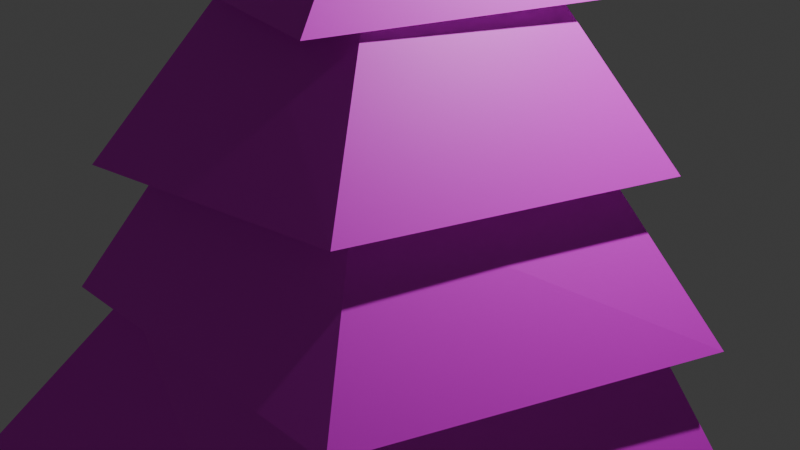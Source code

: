 # Source: foresttree.blend  (saved by Blender 4.5.88; exported with 4.5.12 LTS)
import bpy
from mathutils import Matrix  # noqa: F401  (used for matrix-valued properties, if any)

bpy.ops.wm.read_factory_settings(use_empty=True)
scene = bpy.context.scene
scene.name = 'Scene'

# ---- collections
col_collection = bpy.data.collections.new('Collection'); scene.collection.children.link(col_collection)

# ---- images (referenced by path relative to the original .blend; pixels are not part of the script)
import os
ASSET_DIR = os.environ.get("B2B_ASSET_DIR", "")  # directory of the original .blend (textures are referenced by path, not embedded)
HERE = os.path.dirname(os.path.abspath(__file__))  # packed textures are extracted next to this script under _unpacked/

def load_image(name, relpath, width, height, colorspace="sRGB"):
    """Load a texture the original file referenced (path relative to the .blend, or extracted next to this script)."""
    p = next((c for c in (os.path.join(HERE, relpath), os.path.join(ASSET_DIR, relpath)) if relpath and os.path.exists(c)), "")
    if p:
        img = bpy.data.images.load(p, check_existing=True)
        img.name = name
    else:  # same state as the original file: an image datablock whose file is absent (Cycles renders it pink)
        img = bpy.data.images.new(name, width, height)
        img.source = "FILE"
        img.filepath = "//" + (relpath or name)
    img.colorspace_settings.name = colorspace
    return img
img_forest_tree_texture_png = load_image('forest tree texture.png', 'forest tree texture.png', 1024, 1024, 'sRGB')

# ---- materials (node trees are filled in below, after node groups)
mat_material_001 = bpy.data.materials.new('Material.001')

# ---- material node trees
mat_material_001.use_nodes = True; mat_material_001.node_tree.nodes.clear()
_N = mat_material_001.node_tree.nodes; _L = mat_material_001.node_tree.links
n0 = _N.new('ShaderNodeBsdfPrincipled'); n0.name = 'Principled BSDF'; n0.location = (-200, 100)
n1 = _N.new('ShaderNodeOutputMaterial'); n1.name = 'Material Output'; n1.location = (200, 100)
n2 = _N.new('ShaderNodeTexImage'); n2.name = 'Image Texture'; n2.location = (-490, 71)
n2.image = img_forest_tree_texture_png
_L.new(n0.outputs[0], n1.inputs[0])
_L.new(n2.outputs[0], n0.inputs[0])
n1.is_active_output = True

# ---- world
world_world = bpy.data.worlds.new('World'); scene.world = world_world
world_world.use_nodes = True; world_world.node_tree.nodes.clear()
_N = world_world.node_tree.nodes; _L = world_world.node_tree.links
n0 = _N.new('ShaderNodeOutputWorld'); n0.name = 'World Output'; n0.location = (200, 100)
n1 = _N.new('ShaderNodeBackground'); n1.name = 'Background'; n1.location = (-200, 100)
n1.inputs[0].default_value = (0.05088, 0.05088, 0.05088, 1.0)
_L.new(n1.outputs[0], n0.inputs[0])
n0.is_active_output = True
world_world.color = (0.05088, 0.05088, 0.05088)
world_world.sun_shadow_jitter_overblur = 0.0

# ---- cameras
cam_camera = bpy.data.cameras.new('Camera')
cam_camera.clip_end = 100.0
cam_camera.ortho_scale = 7.314

# ---- lights
light_light = bpy.data.lights.new('Light', 'POINT')
light_light.energy = 1000.0
light_light.shadow_soft_size = 0.1

# ---- meshes
me_cylinder = bpy.data.meshes.new('Cylinder')
me_cylinder.from_pydata([(-5.747e-09, 0.5179, -8.009), (0.04759, 0.1254, 8.009), (0.4925, 0.16, -8.009), (0.1579, 0.088, 8.009), (0.3044, -0.419, -8.009), (0.1565, -0.0285, 8.009), (-0.3044, -0.419, -8.009), (0.04521, -0.0631, 8.009), (-0.4925, 0.16, -8.009), (-0.02207, 0.03201, 8.009), (-0.02408, 0.3559, 6.557), (0.355, 0.2274, 6.557), (0.2001, -0.2754, 6.557), (-0.2001, -0.2754, 6.557), (-0.2634, 0.03506, 6.557), (0.3725, 0.121, 5.506), (0.2302, -0.3169, 5.506), (-0.2302, -0.3169, 5.506), (-0.3725, 0.121, 5.506), (-3.514e-09, 0.3917, 5.506), (0.7341, 0.2385, 3.997), (0.4537, -0.6244, 3.997), (-0.4537, -0.6244, 3.997), (-0.7341, 0.2385, 3.997), (5.018e-09, 0.7718, 3.997), (1.306, 0.4245, 2.713), (0.8074, -1.111, 2.713), (-0.8074, -1.111, 2.713), (-1.306, 0.4245, 2.713), (2.848e-09, 1.374, 2.713), (1.925, 0.6254, 1.1), (1.19, -1.637, 1.1), (-1.19, -1.637, 1.1), (-1.925, 0.6254, 1.1), (-2.177e-09, 2.024, 1.1), (2.623, 0.8522, -0.6571), (1.621, -2.231, -0.6571), (-1.621, -2.231, -0.6571), (-2.623, 0.8522, -0.6571), (0.3739, 2.666, -0.6381), (4.246, 1.38, -5.522), (2.624, -3.612, -5.522), (-2.624, -3.612, -5.522), (-4.246, 1.38, -5.522), (5.942e-08, 4.465, -5.522), (0.4277, 0.139, -5.402), (0.2643, -0.3638, -5.402), (-0.2643, -0.3638, -5.402), (-0.4277, 0.139, -5.402), (-4.207e-09, 0.4497, -5.402), (4.299e-08, 3.611, -3.09), (3.434, 1.116, -3.09), (2.123, -2.921, -3.09), (-2.123, -2.921, -3.09), (-3.743, 0.9758, -3.203), (0.4162, 3.135, -0.5207), (3.227, 0.963, -0.5001), (1.939, -2.611, -0.5396), (-1.855, -2.611, -0.5396), (-3.189, 1.237, -0.8054), (1.561e-08, 2.772, 1.061), (2.637, 0.8567, 1.061), (1.63, -2.243, 1.061), (-1.67, -2.418, 0.7861), (-3.133, 1.099, 0.3922), (-1.302e-08, 1.986, 2.515), (1.915, 0.8865, 2.496), (0.8658, -1.852, 2.44), (-1.168, -1.607, 2.515), (-1.889, 0.6138, 2.515), (-0.3558, 1.422, 4.228), (1.386, 0.4503, 4.228), (0.6536, -1.363, 4.115), (-0.8566, -1.179, 4.228), (-1.386, 0.4503, 4.228), (-0.1384, 0.7235, 5.63), (0.69, 0.2242, 5.63), (0.4264, -0.5869, 5.63), (-0.4264, -0.5869, 5.63), (-0.6484, 0.03992, 5.63), (-0.03836, 4.131, -2.458), (4.026, 1.218, -2.821), (2.44, -3.359, -2.656), (-2.502, -3.956, -2.579), (-4.181, 1.768, -2.769), (4.926, 1.203, -5.115), (2.924, -4.025, -4.94), (-3.515, -3.617, -4.958), (-4.826, 1.2, -5.304), (0.21, 4.948, -5.272)], [], [(10, 1, 3, 11), (11, 3, 5, 12), (12, 5, 7, 13), (3, 1, 9, 7, 5), (13, 7, 9, 14), (14, 9, 1, 10), (0, 2, 4, 6, 8), (79, 14, 10, 75), (78, 13, 14, 79), (77, 12, 13, 78), (76, 11, 12, 77), (75, 10, 11, 76), (70, 19, 15, 71), (71, 15, 16, 72), (72, 16, 17, 73), (73, 17, 18, 74), (74, 18, 19, 70), (69, 23, 24, 65), (68, 22, 23, 69), (67, 21, 22, 68), (66, 20, 21, 67), (65, 24, 20, 66), (60, 29, 25, 61), (61, 25, 26, 62), (62, 26, 27, 63), (63, 27, 28, 64), (64, 28, 29, 60), (59, 33, 34, 55), (58, 32, 33, 59), (57, 31, 32, 58), (56, 30, 31, 57), (55, 34, 30, 56), (80, 39, 35, 81), (81, 35, 36, 82), (82, 36, 37, 83), (83, 37, 38, 84), (84, 38, 39, 80), (48, 43, 44, 49), (47, 42, 43, 48), (46, 41, 42, 47), (45, 40, 41, 46), (49, 44, 40, 45), (0, 49, 45, 2), (2, 45, 46, 4), (4, 46, 47, 6), (6, 47, 48, 8), (8, 48, 49, 0), (88, 54, 50, 89), (87, 53, 54, 88), (86, 52, 53, 87), (85, 51, 52, 86), (89, 50, 51, 85), (39, 55, 56, 35), (35, 56, 57, 36), (36, 57, 58, 37), (37, 58, 59, 38), (38, 59, 55, 39), (33, 64, 60, 34), (32, 63, 64, 33), (31, 62, 63, 32), (30, 61, 62, 31), (34, 60, 61, 30), (29, 65, 66, 25), (25, 66, 67, 26), (26, 67, 68, 27), (27, 68, 69, 28), (28, 69, 65, 29), (23, 74, 70, 24), (22, 73, 74, 23), (21, 72, 73, 22), (20, 71, 72, 21), (24, 70, 71, 20), (19, 75, 76, 15), (15, 76, 77, 16), (16, 77, 78, 17), (17, 78, 79, 18), (18, 79, 75, 19), (54, 84, 80, 50), (53, 83, 84, 54), (52, 82, 83, 53), (51, 81, 82, 52), (50, 80, 81, 51), (44, 89, 85, 40), (40, 85, 86, 41), (41, 86, 87, 42), (42, 87, 88, 43), (43, 88, 89, 44)])
_uv = me_cylinder.uv_layers.new(name='UVMap')
_uv.uv.foreach_set('vector', [1.0, 0.9547, 1.0, 1.0, 0.8, 1.0, 0.8, 0.9547, 0.8, 0.9547, 0.8, 1.0, 0.6, 1.0, 0.6, 0.9547, 0.6, 0.9547, 0.6, 1.0, 0.4, 1.0, 0.4, 0.9547, 0.4783, 0.3242, 0.25, 0.49, 0.02175, 0.3242, 0.1089, 0.05584, 0.3911, 0.05584, 0.4, 0.9547, 0.4, 1.0, 0.2, 1.0, 0.2, 0.9547, 0.2, 0.9547, 0.2, 1.0, 2.98e-08, 1.0, 2.98e-08, 0.9547, 0.6925, 0.4034, 0.6422, 0.4399, 0.6614, 0.499, 0.7236, 0.499, 0.7428, 0.4399, 0.2, 0.9383, 0.2, 0.9547, 2.98e-08, 0.9547, 2.98e-08, 0.9383, 0.4, 0.9383, 0.4, 0.9547, 0.2, 0.9547, 0.2, 0.9383, 0.6, 0.9383, 0.6, 0.9547, 0.4, 0.9547, 0.4, 0.9383, 0.8, 0.9383, 0.8, 0.9547, 0.6, 0.9547, 0.6, 0.9383, 1.0, 0.9383, 1.0, 0.9547, 0.8, 0.9547, 0.8, 0.9383, 1.0, 0.9025, 1.0, 0.9219, 0.8, 0.9219, 0.8, 0.9025, 0.8, 0.9025, 0.8, 0.9219, 0.6, 0.9219, 0.6, 0.9025, 0.6, 0.9025, 0.6, 0.9219, 0.4, 0.9219, 0.4, 0.9025, 0.4, 0.9025, 0.4, 0.9219, 0.2, 0.9219, 0.2, 0.9025, 0.2, 0.9025, 0.2, 0.9219, 2.98e-08, 0.9219, 2.98e-08, 0.9025, 0.2, 0.8589, 0.2, 0.883, 2.98e-08, 0.883, 2.98e-08, 0.8589, 0.4, 0.8589, 0.4, 0.883, 0.2, 0.883, 0.2, 0.8589, 0.6, 0.8589, 0.6, 0.883, 0.4, 0.883, 0.4, 0.8589, 0.8, 0.8589, 0.8, 0.883, 0.6, 0.883, 0.6, 0.8589, 1.0, 0.8589, 1.0, 0.883, 0.8, 0.883, 0.8, 0.8589, 1.0, 0.8095, 1.0, 0.8347, 0.8, 0.8347, 0.8, 0.8095, 0.8, 0.8095, 0.8, 0.8347, 0.6, 0.8347, 0.6, 0.8095, 0.6, 0.8095, 0.6, 0.8347, 0.4, 0.8347, 0.4, 0.8095, 0.4, 0.8095, 0.4, 0.8347, 0.2, 0.8347, 0.2, 0.8095, 0.2, 0.8095, 0.2, 0.8347, 2.98e-08, 0.8347, 2.98e-08, 0.8095, 0.2, 0.7569, 0.2, 0.7843, 2.98e-08, 0.7843, 2.98e-08, 0.7569, 0.4, 0.7569, 0.4, 0.7843, 0.2, 0.7843, 0.2, 0.7569, 0.6, 0.7569, 0.6, 0.7843, 0.4, 0.7843, 0.4, 0.7569, 0.8, 0.7569, 0.8, 0.7843, 0.6, 0.7843, 0.6, 0.7569, 1.0, 0.7569, 1.0, 0.7843, 0.8, 0.7843, 0.8, 0.7569, 1.0, 0.7128, 1.0, 0.7295, 0.8, 0.7295, 0.8, 0.7128, 0.8, 0.7128, 0.8, 0.7295, 0.6, 0.7295, 0.6, 0.7128, 0.6, 0.7128, 0.6, 0.7295, 0.4, 0.7295, 0.4, 0.7128, 0.4, 0.7128, 0.4, 0.7295, 0.2, 0.7295, 0.2, 0.7128, 0.2, 0.7128, 0.2, 0.7295, 2.98e-08, 0.7295, 2.98e-08, 0.7128, 0.2, 0.5814, 0.2, 0.6627, 2.98e-08, 0.6627, 2.98e-08, 0.5814, 0.4, 0.5814, 0.4, 0.6627, 0.2, 0.6627, 0.2, 0.5814, 0.4554, 0.6843, 0.4554, 0.7657, 0.2554, 0.7657, 0.2554, 0.6843, 0.6554, 0.6843, 0.6554, 0.7657, 0.4554, 0.7657, 0.4554, 0.6843, 0.8554, 0.6843, 0.8554, 0.7657, 0.6554, 0.7657, 0.6554, 0.6843, 0.6375, 0.4012, 0.6375, 0.3833, 0.6815, 0.3833, 0.6815, 0.4012, 0.8, 0.5, 0.8, 0.5814, 0.6, 0.5814, 0.6, 0.5, 0.7256, 0.4012, 0.7256, 0.3833, 0.7696, 0.3833, 0.7696, 0.4012, 0.7696, 0.4012, 0.7696, 0.3833, 0.8136, 0.3833, 0.8136, 0.4012, 0.8136, 0.4012, 0.8136, 0.3833, 0.8577, 0.3833, 0.8577, 0.4012, 0.2, 0.6794, 0.2, 0.6961, 2.98e-08, 0.6961, 2.98e-08, 0.6794, 0.4, 0.6794, 0.4, 0.6961, 0.2, 0.6961, 0.2, 0.6794, 0.6, 0.6794, 0.6, 0.6961, 0.4, 0.6961, 0.4, 0.6794, 0.8, 0.6794, 0.8, 0.6961, 0.6, 0.6961, 0.6, 0.6794, 1.0, 0.6794, 1.0, 0.6961, 0.8, 0.6961, 0.8, 0.6794, 1.0, 0.7295, 1.0, 0.7569, 0.8, 0.7569, 0.8, 0.7295, 0.8, 0.7295, 0.8, 0.7569, 0.6, 0.7569, 0.6, 0.7295, 0.6, 0.7295, 0.6, 0.7569, 0.4, 0.7569, 0.4, 0.7295, 0.4, 0.7295, 0.4, 0.7569, 0.2, 0.7569, 0.2, 0.7295, 0.2, 0.7295, 0.2, 0.7569, 2.98e-08, 0.7569, 2.98e-08, 0.7295, 0.2, 0.7843, 0.2, 0.8095, 2.98e-08, 0.8095, 2.98e-08, 0.7843, 0.4, 0.7843, 0.4, 0.8095, 0.2, 0.8095, 0.2, 0.7843, 0.6, 0.7843, 0.6, 0.8095, 0.4, 0.8095, 0.4, 0.7843, 0.8, 0.7843, 0.8, 0.8095, 0.6, 0.8095, 0.6, 0.7843, 1.0, 0.7843, 1.0, 0.8095, 0.8, 0.8095, 0.8, 0.7843, 1.0, 0.8347, 1.0, 0.8589, 0.8, 0.8589, 0.8, 0.8347, 0.8, 0.8347, 0.8, 0.8589, 0.6, 0.8589, 0.6, 0.8347, 0.6, 0.8347, 0.6, 0.8589, 0.4, 0.8589, 0.4, 0.8347, 0.4, 0.8347, 0.4, 0.8589, 0.2, 0.8589, 0.2, 0.8347, 0.2, 0.8347, 0.2, 0.8589, 2.98e-08, 0.8589, 2.98e-08, 0.8347, 0.2, 0.883, 0.2, 0.9025, 2.98e-08, 0.9025, 2.98e-08, 0.883, 0.4, 0.883, 0.4, 0.9025, 0.2, 0.9025, 0.2, 0.883, 0.6, 0.883, 0.6, 0.9025, 0.4, 0.9025, 0.4, 0.883, 0.8, 0.883, 0.8, 0.9025, 0.6, 0.9025, 0.6, 0.883, 1.0, 0.883, 1.0, 0.9025, 0.8, 0.9025, 0.8, 0.883, 1.0, 0.9219, 1.0, 0.9383, 0.8, 0.9383, 0.8, 0.9219, 0.8, 0.9219, 0.8, 0.9383, 0.6, 0.9383, 0.6, 0.9219, 0.6, 0.9219, 0.6, 0.9383, 0.4, 0.9383, 0.4, 0.9219, 0.4, 0.9219, 0.4, 0.9383, 0.2, 0.9383, 0.2, 0.9219, 0.2, 0.9219, 0.2, 0.9383, 2.98e-08, 0.9383, 2.98e-08, 0.9219, 0.2, 0.6961, 0.2, 0.7128, 2.98e-08, 0.7128, 2.98e-08, 0.6961, 0.4, 0.6961, 0.4, 0.7128, 0.2, 0.7128, 0.2, 0.6961, 0.6, 0.6961, 0.6, 0.7128, 0.4, 0.7128, 0.4, 0.6961, 0.8, 0.6961, 0.8, 0.7128, 0.6, 0.7128, 0.6, 0.6961, 1.0, 0.6961, 1.0, 0.7128, 0.8, 0.7128, 0.8, 0.6961, 1.0, 0.6627, 1.0, 0.6794, 0.8, 0.6794, 0.8, 0.6627, 0.8, 0.6627, 0.8, 0.6794, 0.6, 0.6794, 0.6, 0.6627, 0.6, 0.6627, 0.6, 0.6794, 0.4, 0.6794, 0.4, 0.6627, 0.4, 0.6627, 0.4, 0.6794, 0.2, 0.6794, 0.2, 0.6627, 0.2, 0.6627, 0.2, 0.6794, 2.98e-08, 0.6794, 2.98e-08, 0.6627])
me_cylinder.materials.append(mat_material_001)
me_cylinder.update()

# ---- objects
ob_light = bpy.data.objects.new('Light', light_light)
ob_camera = bpy.data.objects.new('Camera', cam_camera)
ob_cylinder = bpy.data.objects.new('Cylinder', me_cylinder)

# ---- transforms, parenting, visibility, modifiers, constraints
ob_light.location = (4.076, 1.005, 5.904)
ob_light.rotation_euler = (0.6503, 0.05522, 1.866)
ob_light.lock_rotations_4d = False
ob_light.empty_display_type = 'ARROWS'
ob_light.color = (0.0, 0.0, 0.0, 0.0)
ob_light.lineart.crease_threshold = 0.0
ob_camera.location = (7.359, -6.926, 4.958)
ob_camera.rotation_euler = (1.109, 0.0, 0.8149)
ob_camera.lock_rotations_4d = False
ob_camera.empty_display_type = 'ARROWS'
ob_camera.color = (0.0, 0.0, 0.0, 0.0)
ob_camera.display_type = 'WIRE'
ob_camera.lineart.crease_threshold = 0.0
ob_cylinder.location = (0.0, 0.0, 0.0)

# ---- collection membership
col_collection.objects.link(ob_light)
col_collection.objects.link(ob_camera)
col_collection.objects.link(ob_cylinder)

# ---- scene / render settings (as saved in the file)
scene.camera = ob_camera
scene.frame_start = 1; scene.frame_end = 250; scene.frame_set(1)
scene.render.engine = 'BLENDER_EEVEE_NEXT'
bpy.context.view_layer.update()
